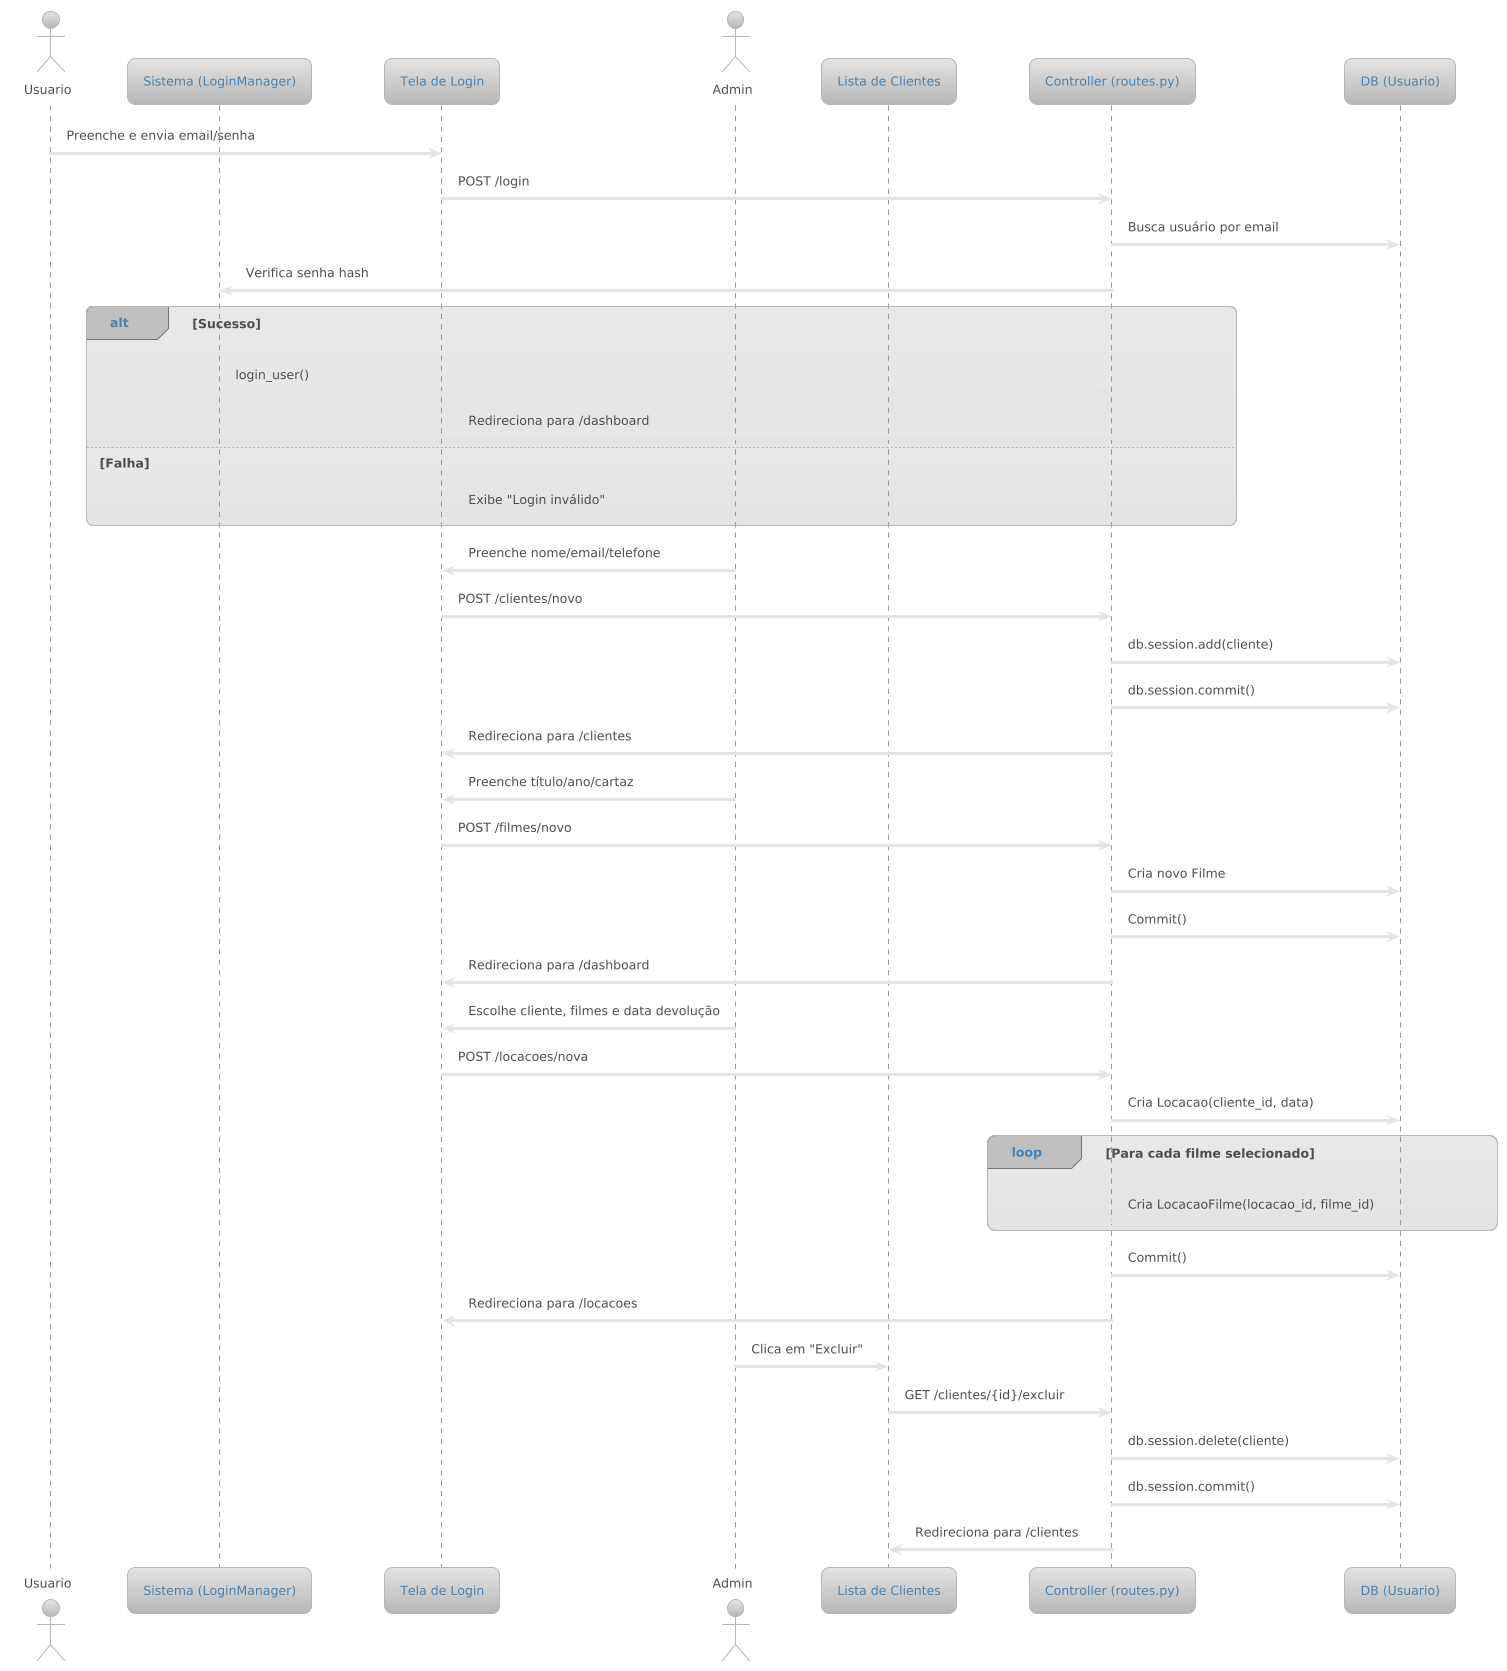

The diagram above was rendered by PlantUML. Its source (embedded in the PNG):
@startuml
!theme metal
actor Usuario
participant "Tela de Login" as Form
participant "Controller (routes.py)" as Controller
participant "DB (Usuario)" as DB
participant "Sistema (LoginManager)" as Auth

Usuario -> Form : Preenche e envia email/senha
Form -> Controller : POST /login
Controller -> DB : Busca usuário por email
Controller -> Auth : Verifica senha hash
alt Sucesso
    Auth -> Controller : login_user()
    Controller -> Form : Redireciona para /dashboard
else Falha
    Controller -> Form : Exibe "Login inválido"
end




actor Admin
participant "Formulário de Cliente" as Form
participant "Controller (routes.py)" as Controller
participant "DB (Cliente)" as DB

Admin -> Form : Preenche nome/email/telefone
Form -> Controller : POST /clientes/novo
Controller -> DB : db.session.add(cliente)
Controller -> DB : db.session.commit()
Controller -> Form : Redireciona para /clientes



actor Admin
participant "Formulário de Filme" as Form
participant "Controller (routes.py)" as Controller
participant "DB (Filme)" as DB

Admin -> Form : Preenche título/ano/cartaz
Form -> Controller : POST /filmes/novo
Controller -> DB : Cria novo Filme
Controller -> DB : Commit()
Controller -> Form : Redireciona para /dashboard



actor Admin
participant "Form de Locação" as Form
participant "Controller (routes.py)" as Controller
participant "DB (Locacao + LocacaoFilme)" as DB

Admin -> Form : Escolhe cliente, filmes e data devolução
Form -> Controller : POST /locacoes/nova
Controller -> DB : Cria Locacao(cliente_id, data)
loop Para cada filme selecionado
    Controller -> DB : Cria LocacaoFilme(locacao_id, filme_id)
end
Controller -> DB : Commit()
Controller -> Form : Redireciona para /locacoes



actor Admin
participant "Lista de Clientes" as View
participant "Controller (routes.py)" as Controller
participant "DB (Cliente)" as DB

Admin -> View : Clica em "Excluir"
View -> Controller : GET /clientes/{id}/excluir
Controller -> DB : db.session.delete(cliente)
Controller -> DB : db.session.commit()
Controller -> View : Redireciona para /clientes
@enduml